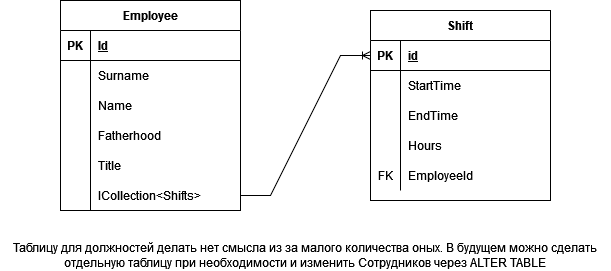

The diagram above was exported from draw.io. Its source (the exported page's mxGraphModel, read from the mxfile embedded in the PNG):
<mxGraphModel dx="1422" dy="820" grid="1" gridSize="10" guides="1" tooltips="1" connect="1" arrows="1" fold="1" page="1" pageScale="1" pageWidth="850" pageHeight="1100" math="0" shadow="0">
  <root>
    <mxCell id="0" />
    <mxCell id="1" parent="0" />
    <mxCell id="TMSI8UqhPRZ-amr3vtBX-1" value="Employee" style="shape=table;startSize=30;container=1;collapsible=1;childLayout=tableLayout;fixedRows=1;rowLines=0;fontStyle=1;align=center;resizeLast=1;" vertex="1" parent="1">
      <mxGeometry x="180" y="320" width="180" height="210" as="geometry" />
    </mxCell>
    <mxCell id="TMSI8UqhPRZ-amr3vtBX-2" value="" style="shape=tableRow;horizontal=0;startSize=0;swimlaneHead=0;swimlaneBody=0;fillColor=none;collapsible=0;dropTarget=0;points=[[0,0.5],[1,0.5]];portConstraint=eastwest;top=0;left=0;right=0;bottom=1;" vertex="1" parent="TMSI8UqhPRZ-amr3vtBX-1">
      <mxGeometry y="30" width="180" height="30" as="geometry" />
    </mxCell>
    <mxCell id="TMSI8UqhPRZ-amr3vtBX-3" value="PK" style="shape=partialRectangle;connectable=0;fillColor=none;top=0;left=0;bottom=0;right=0;fontStyle=1;overflow=hidden;" vertex="1" parent="TMSI8UqhPRZ-amr3vtBX-2">
      <mxGeometry width="30" height="30" as="geometry">
        <mxRectangle width="30" height="30" as="alternateBounds" />
      </mxGeometry>
    </mxCell>
    <mxCell id="TMSI8UqhPRZ-amr3vtBX-4" value="Id" style="shape=partialRectangle;connectable=0;fillColor=none;top=0;left=0;bottom=0;right=0;align=left;spacingLeft=6;fontStyle=5;overflow=hidden;" vertex="1" parent="TMSI8UqhPRZ-amr3vtBX-2">
      <mxGeometry x="30" width="150" height="30" as="geometry">
        <mxRectangle width="150" height="30" as="alternateBounds" />
      </mxGeometry>
    </mxCell>
    <mxCell id="TMSI8UqhPRZ-amr3vtBX-5" value="" style="shape=tableRow;horizontal=0;startSize=0;swimlaneHead=0;swimlaneBody=0;fillColor=none;collapsible=0;dropTarget=0;points=[[0,0.5],[1,0.5]];portConstraint=eastwest;top=0;left=0;right=0;bottom=0;" vertex="1" parent="TMSI8UqhPRZ-amr3vtBX-1">
      <mxGeometry y="60" width="180" height="30" as="geometry" />
    </mxCell>
    <mxCell id="TMSI8UqhPRZ-amr3vtBX-6" value="" style="shape=partialRectangle;connectable=0;fillColor=none;top=0;left=0;bottom=0;right=0;editable=1;overflow=hidden;" vertex="1" parent="TMSI8UqhPRZ-amr3vtBX-5">
      <mxGeometry width="30" height="30" as="geometry">
        <mxRectangle width="30" height="30" as="alternateBounds" />
      </mxGeometry>
    </mxCell>
    <mxCell id="TMSI8UqhPRZ-amr3vtBX-7" value="Surname" style="shape=partialRectangle;connectable=0;fillColor=none;top=0;left=0;bottom=0;right=0;align=left;spacingLeft=6;overflow=hidden;" vertex="1" parent="TMSI8UqhPRZ-amr3vtBX-5">
      <mxGeometry x="30" width="150" height="30" as="geometry">
        <mxRectangle width="150" height="30" as="alternateBounds" />
      </mxGeometry>
    </mxCell>
    <mxCell id="TMSI8UqhPRZ-amr3vtBX-8" value="" style="shape=tableRow;horizontal=0;startSize=0;swimlaneHead=0;swimlaneBody=0;fillColor=none;collapsible=0;dropTarget=0;points=[[0,0.5],[1,0.5]];portConstraint=eastwest;top=0;left=0;right=0;bottom=0;" vertex="1" parent="TMSI8UqhPRZ-amr3vtBX-1">
      <mxGeometry y="90" width="180" height="30" as="geometry" />
    </mxCell>
    <mxCell id="TMSI8UqhPRZ-amr3vtBX-9" value="" style="shape=partialRectangle;connectable=0;fillColor=none;top=0;left=0;bottom=0;right=0;editable=1;overflow=hidden;" vertex="1" parent="TMSI8UqhPRZ-amr3vtBX-8">
      <mxGeometry width="30" height="30" as="geometry">
        <mxRectangle width="30" height="30" as="alternateBounds" />
      </mxGeometry>
    </mxCell>
    <mxCell id="TMSI8UqhPRZ-amr3vtBX-10" value="Name" style="shape=partialRectangle;connectable=0;fillColor=none;top=0;left=0;bottom=0;right=0;align=left;spacingLeft=6;overflow=hidden;" vertex="1" parent="TMSI8UqhPRZ-amr3vtBX-8">
      <mxGeometry x="30" width="150" height="30" as="geometry">
        <mxRectangle width="150" height="30" as="alternateBounds" />
      </mxGeometry>
    </mxCell>
    <mxCell id="TMSI8UqhPRZ-amr3vtBX-11" value="" style="shape=tableRow;horizontal=0;startSize=0;swimlaneHead=0;swimlaneBody=0;fillColor=none;collapsible=0;dropTarget=0;points=[[0,0.5],[1,0.5]];portConstraint=eastwest;top=0;left=0;right=0;bottom=0;" vertex="1" parent="TMSI8UqhPRZ-amr3vtBX-1">
      <mxGeometry y="120" width="180" height="30" as="geometry" />
    </mxCell>
    <mxCell id="TMSI8UqhPRZ-amr3vtBX-12" value="" style="shape=partialRectangle;connectable=0;fillColor=none;top=0;left=0;bottom=0;right=0;editable=1;overflow=hidden;" vertex="1" parent="TMSI8UqhPRZ-amr3vtBX-11">
      <mxGeometry width="30" height="30" as="geometry">
        <mxRectangle width="30" height="30" as="alternateBounds" />
      </mxGeometry>
    </mxCell>
    <mxCell id="TMSI8UqhPRZ-amr3vtBX-13" value="Fatherhood" style="shape=partialRectangle;connectable=0;fillColor=none;top=0;left=0;bottom=0;right=0;align=left;spacingLeft=6;overflow=hidden;" vertex="1" parent="TMSI8UqhPRZ-amr3vtBX-11">
      <mxGeometry x="30" width="150" height="30" as="geometry">
        <mxRectangle width="150" height="30" as="alternateBounds" />
      </mxGeometry>
    </mxCell>
    <mxCell id="TMSI8UqhPRZ-amr3vtBX-14" value="" style="shape=tableRow;horizontal=0;startSize=0;swimlaneHead=0;swimlaneBody=0;fillColor=none;collapsible=0;dropTarget=0;points=[[0,0.5],[1,0.5]];portConstraint=eastwest;top=0;left=0;right=0;bottom=0;" vertex="1" parent="TMSI8UqhPRZ-amr3vtBX-1">
      <mxGeometry y="150" width="180" height="30" as="geometry" />
    </mxCell>
    <mxCell id="TMSI8UqhPRZ-amr3vtBX-15" value="" style="shape=partialRectangle;connectable=0;fillColor=none;top=0;left=0;bottom=0;right=0;editable=1;overflow=hidden;" vertex="1" parent="TMSI8UqhPRZ-amr3vtBX-14">
      <mxGeometry width="30" height="30" as="geometry">
        <mxRectangle width="30" height="30" as="alternateBounds" />
      </mxGeometry>
    </mxCell>
    <mxCell id="TMSI8UqhPRZ-amr3vtBX-16" value="Title" style="shape=partialRectangle;connectable=0;fillColor=none;top=0;left=0;bottom=0;right=0;align=left;spacingLeft=6;overflow=hidden;" vertex="1" parent="TMSI8UqhPRZ-amr3vtBX-14">
      <mxGeometry x="30" width="150" height="30" as="geometry">
        <mxRectangle width="150" height="30" as="alternateBounds" />
      </mxGeometry>
    </mxCell>
    <mxCell id="TMSI8UqhPRZ-amr3vtBX-39" value="" style="shape=tableRow;horizontal=0;startSize=0;swimlaneHead=0;swimlaneBody=0;fillColor=none;collapsible=0;dropTarget=0;points=[[0,0.5],[1,0.5]];portConstraint=eastwest;top=0;left=0;right=0;bottom=0;" vertex="1" parent="TMSI8UqhPRZ-amr3vtBX-1">
      <mxGeometry y="180" width="180" height="30" as="geometry" />
    </mxCell>
    <mxCell id="TMSI8UqhPRZ-amr3vtBX-40" value="" style="shape=partialRectangle;connectable=0;fillColor=none;top=0;left=0;bottom=0;right=0;editable=1;overflow=hidden;" vertex="1" parent="TMSI8UqhPRZ-amr3vtBX-39">
      <mxGeometry width="30" height="30" as="geometry">
        <mxRectangle width="30" height="30" as="alternateBounds" />
      </mxGeometry>
    </mxCell>
    <mxCell id="TMSI8UqhPRZ-amr3vtBX-41" value="ICollection&lt;Shifts&gt;" style="shape=partialRectangle;connectable=0;fillColor=none;top=0;left=0;bottom=0;right=0;align=left;spacingLeft=6;overflow=hidden;" vertex="1" parent="TMSI8UqhPRZ-amr3vtBX-39">
      <mxGeometry x="30" width="150" height="30" as="geometry">
        <mxRectangle width="150" height="30" as="alternateBounds" />
      </mxGeometry>
    </mxCell>
    <mxCell id="TMSI8UqhPRZ-amr3vtBX-21" value="Shift" style="shape=table;startSize=30;container=1;collapsible=1;childLayout=tableLayout;fixedRows=1;rowLines=0;fontStyle=1;align=center;resizeLast=1;" vertex="1" parent="1">
      <mxGeometry x="490" y="330" width="180" height="190" as="geometry" />
    </mxCell>
    <mxCell id="TMSI8UqhPRZ-amr3vtBX-22" value="" style="shape=tableRow;horizontal=0;startSize=0;swimlaneHead=0;swimlaneBody=0;fillColor=none;collapsible=0;dropTarget=0;points=[[0,0.5],[1,0.5]];portConstraint=eastwest;top=0;left=0;right=0;bottom=1;" vertex="1" parent="TMSI8UqhPRZ-amr3vtBX-21">
      <mxGeometry y="30" width="180" height="30" as="geometry" />
    </mxCell>
    <mxCell id="TMSI8UqhPRZ-amr3vtBX-23" value="PK" style="shape=partialRectangle;connectable=0;fillColor=none;top=0;left=0;bottom=0;right=0;fontStyle=1;overflow=hidden;" vertex="1" parent="TMSI8UqhPRZ-amr3vtBX-22">
      <mxGeometry width="30" height="30" as="geometry">
        <mxRectangle width="30" height="30" as="alternateBounds" />
      </mxGeometry>
    </mxCell>
    <mxCell id="TMSI8UqhPRZ-amr3vtBX-24" value="id" style="shape=partialRectangle;connectable=0;fillColor=none;top=0;left=0;bottom=0;right=0;align=left;spacingLeft=6;fontStyle=5;overflow=hidden;" vertex="1" parent="TMSI8UqhPRZ-amr3vtBX-22">
      <mxGeometry x="30" width="150" height="30" as="geometry">
        <mxRectangle width="150" height="30" as="alternateBounds" />
      </mxGeometry>
    </mxCell>
    <mxCell id="TMSI8UqhPRZ-amr3vtBX-25" value="" style="shape=tableRow;horizontal=0;startSize=0;swimlaneHead=0;swimlaneBody=0;fillColor=none;collapsible=0;dropTarget=0;points=[[0,0.5],[1,0.5]];portConstraint=eastwest;top=0;left=0;right=0;bottom=0;" vertex="1" parent="TMSI8UqhPRZ-amr3vtBX-21">
      <mxGeometry y="60" width="180" height="30" as="geometry" />
    </mxCell>
    <mxCell id="TMSI8UqhPRZ-amr3vtBX-26" value="" style="shape=partialRectangle;connectable=0;fillColor=none;top=0;left=0;bottom=0;right=0;editable=1;overflow=hidden;" vertex="1" parent="TMSI8UqhPRZ-amr3vtBX-25">
      <mxGeometry width="30" height="30" as="geometry">
        <mxRectangle width="30" height="30" as="alternateBounds" />
      </mxGeometry>
    </mxCell>
    <mxCell id="TMSI8UqhPRZ-amr3vtBX-27" value="StartTime    " style="shape=partialRectangle;connectable=0;fillColor=none;top=0;left=0;bottom=0;right=0;align=left;spacingLeft=6;overflow=hidden;" vertex="1" parent="TMSI8UqhPRZ-amr3vtBX-25">
      <mxGeometry x="30" width="150" height="30" as="geometry">
        <mxRectangle width="150" height="30" as="alternateBounds" />
      </mxGeometry>
    </mxCell>
    <mxCell id="TMSI8UqhPRZ-amr3vtBX-28" value="" style="shape=tableRow;horizontal=0;startSize=0;swimlaneHead=0;swimlaneBody=0;fillColor=none;collapsible=0;dropTarget=0;points=[[0,0.5],[1,0.5]];portConstraint=eastwest;top=0;left=0;right=0;bottom=0;" vertex="1" parent="TMSI8UqhPRZ-amr3vtBX-21">
      <mxGeometry y="90" width="180" height="30" as="geometry" />
    </mxCell>
    <mxCell id="TMSI8UqhPRZ-amr3vtBX-29" value="" style="shape=partialRectangle;connectable=0;fillColor=none;top=0;left=0;bottom=0;right=0;editable=1;overflow=hidden;" vertex="1" parent="TMSI8UqhPRZ-amr3vtBX-28">
      <mxGeometry width="30" height="30" as="geometry">
        <mxRectangle width="30" height="30" as="alternateBounds" />
      </mxGeometry>
    </mxCell>
    <mxCell id="TMSI8UqhPRZ-amr3vtBX-30" value="EndTime" style="shape=partialRectangle;connectable=0;fillColor=none;top=0;left=0;bottom=0;right=0;align=left;spacingLeft=6;overflow=hidden;" vertex="1" parent="TMSI8UqhPRZ-amr3vtBX-28">
      <mxGeometry x="30" width="150" height="30" as="geometry">
        <mxRectangle width="150" height="30" as="alternateBounds" />
      </mxGeometry>
    </mxCell>
    <mxCell id="TMSI8UqhPRZ-amr3vtBX-31" value="" style="shape=tableRow;horizontal=0;startSize=0;swimlaneHead=0;swimlaneBody=0;fillColor=none;collapsible=0;dropTarget=0;points=[[0,0.5],[1,0.5]];portConstraint=eastwest;top=0;left=0;right=0;bottom=0;" vertex="1" parent="TMSI8UqhPRZ-amr3vtBX-21">
      <mxGeometry y="120" width="180" height="30" as="geometry" />
    </mxCell>
    <mxCell id="TMSI8UqhPRZ-amr3vtBX-32" value="" style="shape=partialRectangle;connectable=0;fillColor=none;top=0;left=0;bottom=0;right=0;editable=1;overflow=hidden;" vertex="1" parent="TMSI8UqhPRZ-amr3vtBX-31">
      <mxGeometry width="30" height="30" as="geometry">
        <mxRectangle width="30" height="30" as="alternateBounds" />
      </mxGeometry>
    </mxCell>
    <mxCell id="TMSI8UqhPRZ-amr3vtBX-33" value="Hours" style="shape=partialRectangle;connectable=0;fillColor=none;top=0;left=0;bottom=0;right=0;align=left;spacingLeft=6;overflow=hidden;" vertex="1" parent="TMSI8UqhPRZ-amr3vtBX-31">
      <mxGeometry x="30" width="150" height="30" as="geometry">
        <mxRectangle width="150" height="30" as="alternateBounds" />
      </mxGeometry>
    </mxCell>
    <mxCell id="TMSI8UqhPRZ-amr3vtBX-34" value="" style="shape=tableRow;horizontal=0;startSize=0;swimlaneHead=0;swimlaneBody=0;fillColor=none;collapsible=0;dropTarget=0;points=[[0,0.5],[1,0.5]];portConstraint=eastwest;top=0;left=0;right=0;bottom=0;" vertex="1" parent="TMSI8UqhPRZ-amr3vtBX-21">
      <mxGeometry y="150" width="180" height="30" as="geometry" />
    </mxCell>
    <mxCell id="TMSI8UqhPRZ-amr3vtBX-35" value="FK" style="shape=partialRectangle;connectable=0;fillColor=none;top=0;left=0;bottom=0;right=0;editable=1;overflow=hidden;" vertex="1" parent="TMSI8UqhPRZ-amr3vtBX-34">
      <mxGeometry width="30" height="30" as="geometry">
        <mxRectangle width="30" height="30" as="alternateBounds" />
      </mxGeometry>
    </mxCell>
    <mxCell id="TMSI8UqhPRZ-amr3vtBX-36" value="EmployeeId" style="shape=partialRectangle;connectable=0;fillColor=none;top=0;left=0;bottom=0;right=0;align=left;spacingLeft=6;overflow=hidden;" vertex="1" parent="TMSI8UqhPRZ-amr3vtBX-34">
      <mxGeometry x="30" width="150" height="30" as="geometry">
        <mxRectangle width="150" height="30" as="alternateBounds" />
      </mxGeometry>
    </mxCell>
    <mxCell id="TMSI8UqhPRZ-amr3vtBX-38" value="Таблицу для должностей делать нет смысла из за малого количества оных. В будущем можно сделать отдельную таблицу при необходимости и изменить Сотрудников через ALTER TABLE" style="text;html=1;strokeColor=none;fillColor=none;align=center;verticalAlign=middle;whiteSpace=wrap;rounded=0;" vertex="1" parent="1">
      <mxGeometry x="120" y="560" width="610" height="30" as="geometry" />
    </mxCell>
    <mxCell id="TMSI8UqhPRZ-amr3vtBX-42" value="" style="edgeStyle=entityRelationEdgeStyle;fontSize=12;html=1;endArrow=ERoneToMany;rounded=0;" edge="1" parent="1" source="TMSI8UqhPRZ-amr3vtBX-39" target="TMSI8UqhPRZ-amr3vtBX-22">
      <mxGeometry width="100" height="100" relative="1" as="geometry">
        <mxPoint x="370" y="490" as="sourcePoint" />
        <mxPoint x="470" y="390" as="targetPoint" />
      </mxGeometry>
    </mxCell>
  </root>
</mxGraphModel>